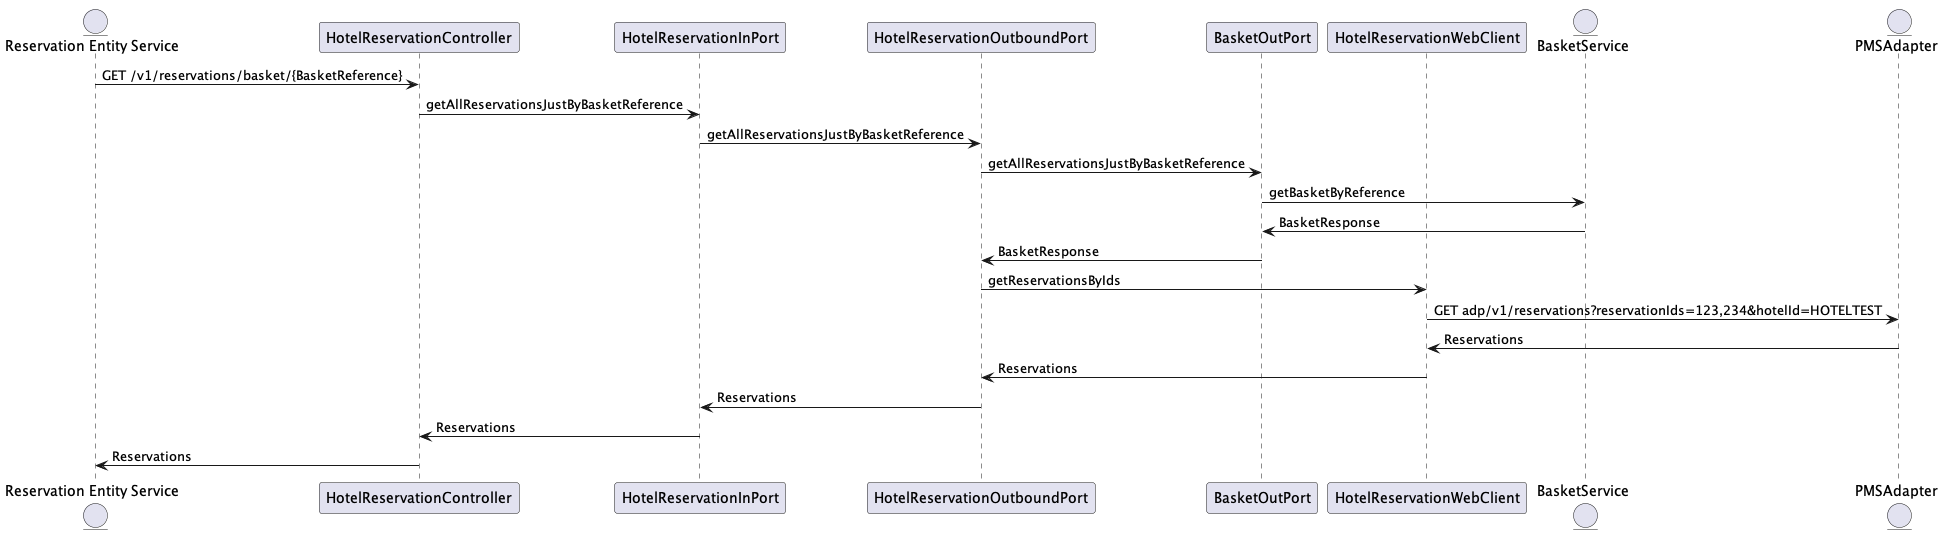

The diagram above was rendered by PlantUML. Its source (embedded in the PNG):
@startuml
entity "Reservation Entity Service" as A
participant HotelReservationController as Controller
participant HotelReservationInPort as InboundPort
participant HotelReservationOutboundPort as OutboundPort
participant BasketOutPort as BasketOutPort
participant HotelReservationWebClient as Webclient
entity BasketService as basket
entity PMSAdapter as PMSAdapter

A -> Controller: GET /v1/reservations/basket/{BasketReference}
Controller -> InboundPort: getAllReservationsJustByBasketReference
InboundPort -> OutboundPort: getAllReservationsJustByBasketReference
OutboundPort -> BasketOutPort: getAllReservationsJustByBasketReference
BasketOutPort -> basket: getBasketByReference
basket -> BasketOutPort: BasketResponse
BasketOutPort -> OutboundPort: BasketResponse
OutboundPort -> Webclient: getReservationsByIds
Webclient -> PMSAdapter: GET adp/v1/reservations?reservationIds=123,234&hotelId=HOTELTEST

Webclient <- PMSAdapter: Reservations
OutboundPort <- Webclient: Reservations
InboundPort <- OutboundPort: Reservations
Controller <- InboundPort: Reservations
A <- Controller: Reservations
@enduml